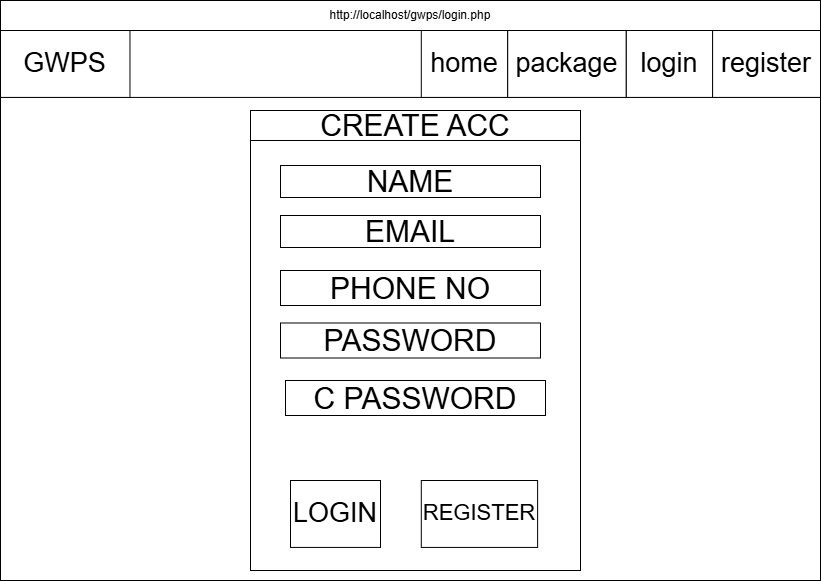

The diagram above was exported from draw.io. Its source (the exported page's mxGraphModel, read from the mxfile embedded in the PNG):
<mxGraphModel dx="1097" dy="597" grid="1" gridSize="10" guides="1" tooltips="1" connect="1" arrows="1" fold="1" page="1" pageScale="1" pageWidth="827" pageHeight="583" math="0" shadow="0">
  <root>
    <mxCell id="0" />
    <mxCell id="1" parent="0" />
    <mxCell id="kVy3P8yhF3Awcbwi_ZaX-238" connectable="0" parent="1" style="group" value="" vertex="1">
      <mxGeometry height="580" width="820" x="160" y="230" as="geometry" />
    </mxCell>
    <mxCell id="kVy3P8yhF3Awcbwi_ZaX-239" parent="kVy3P8yhF3Awcbwi_ZaX-238" style="rounded=0;whiteSpace=wrap;html=1;fillColor=none;" value="" vertex="1">
      <mxGeometry height="580" width="820" as="geometry" />
    </mxCell>
    <mxCell id="kVy3P8yhF3Awcbwi_ZaX-240" parent="kVy3P8yhF3Awcbwi_ZaX-238" style="rounded=0;whiteSpace=wrap;html=1;fillColor=none;" value="" vertex="1">
      <mxGeometry height="66.9230769230769" width="820" y="30" as="geometry" />
    </mxCell>
    <mxCell id="kVy3P8yhF3Awcbwi_ZaX-241" parent="kVy3P8yhF3Awcbwi_ZaX-238" style="rounded=0;whiteSpace=wrap;html=1;" value="&lt;font style=&quot;font-size: 27px;&quot;&gt;GWPS&lt;/font&gt;" vertex="1">
      <mxGeometry height="66.9230769230769" width="129.47368421052633" y="30" as="geometry" />
    </mxCell>
    <mxCell id="kVy3P8yhF3Awcbwi_ZaX-242" parent="kVy3P8yhF3Awcbwi_ZaX-238" style="rounded=0;whiteSpace=wrap;html=1;" value="&lt;font style=&quot;font-size: 27px;&quot;&gt;package&lt;/font&gt;" vertex="1">
      <mxGeometry height="66.9230769230769" width="118.68421052631581" x="507.10526315789485" y="30" as="geometry" />
    </mxCell>
    <mxCell id="kVy3P8yhF3Awcbwi_ZaX-243" parent="kVy3P8yhF3Awcbwi_ZaX-238" style="rounded=0;whiteSpace=wrap;html=1;" value="&lt;font style=&quot;font-size: 27px;&quot;&gt;login&lt;/font&gt;" vertex="1">
      <mxGeometry height="66.9230769230769" width="86.31578947368422" x="625.7894736842105" y="30" as="geometry" />
    </mxCell>
    <mxCell id="kVy3P8yhF3Awcbwi_ZaX-244" parent="kVy3P8yhF3Awcbwi_ZaX-238" style="rounded=0;whiteSpace=wrap;html=1;" value="&lt;font style=&quot;font-size: 27px;&quot;&gt;register&lt;/font&gt;" vertex="1">
      <mxGeometry height="66.9230769230769" width="107.89473684210527" x="712.1052631578948" y="30" as="geometry" />
    </mxCell>
    <mxCell id="kVy3P8yhF3Awcbwi_ZaX-245" parent="kVy3P8yhF3Awcbwi_ZaX-238" style="rounded=0;whiteSpace=wrap;html=1;" value="&lt;font style=&quot;font-size: 27px;&quot;&gt;home&lt;/font&gt;" vertex="1">
      <mxGeometry height="66.9230769230769" width="86.31578947368422" x="420.7894736842106" y="30" as="geometry" />
    </mxCell>
    <mxCell id="kVy3P8yhF3Awcbwi_ZaX-251" parent="kVy3P8yhF3Awcbwi_ZaX-238" style="text;html=1;whiteSpace=wrap;strokeColor=none;fillColor=none;align=center;verticalAlign=middle;rounded=0;" value="http://localhost/gwps/login.php" vertex="1">
      <mxGeometry height="30" width="820" as="geometry" />
    </mxCell>
    <mxCell id="kVy3P8yhF3Awcbwi_ZaX-264" parent="kVy3P8yhF3Awcbwi_ZaX-238" style="rounded=0;whiteSpace=wrap;html=1;fillColor=none;" value="" vertex="1">
      <mxGeometry height="460" width="330" x="250" y="110" as="geometry" />
    </mxCell>
    <mxCell id="kVy3P8yhF3Awcbwi_ZaX-265" parent="kVy3P8yhF3Awcbwi_ZaX-238" style="rounded=0;whiteSpace=wrap;html=1;" value="&lt;span style=&quot;font-size: 30px;&quot;&gt;CREATE ACC&lt;/span&gt;" vertex="1">
      <mxGeometry height="30" width="330" x="250" y="110" as="geometry" />
    </mxCell>
    <mxCell id="kVy3P8yhF3Awcbwi_ZaX-266" parent="kVy3P8yhF3Awcbwi_ZaX-238" style="rounded=0;whiteSpace=wrap;html=1;" value="&lt;span style=&quot;font-size: 30px;&quot;&gt;EMAIL&lt;/span&gt;" vertex="1">
      <mxGeometry height="32" width="260" x="280" y="215" as="geometry" />
    </mxCell>
    <mxCell id="kVy3P8yhF3Awcbwi_ZaX-267" parent="kVy3P8yhF3Awcbwi_ZaX-238" style="rounded=0;whiteSpace=wrap;html=1;" value="&lt;span style=&quot;font-size: 30px;&quot;&gt;PASSWORD&lt;/span&gt;" vertex="1">
      <mxGeometry height="35" width="260" x="280" y="322.5" as="geometry" />
    </mxCell>
    <mxCell id="kVy3P8yhF3Awcbwi_ZaX-268" parent="kVy3P8yhF3Awcbwi_ZaX-238" style="rounded=0;whiteSpace=wrap;html=1;" value="&lt;font style=&quot;font-size: 27px;&quot;&gt;LOGIN&lt;/font&gt;" vertex="1">
      <mxGeometry height="66.92" width="90" x="290" y="480" as="geometry" />
    </mxCell>
    <mxCell id="kVy3P8yhF3Awcbwi_ZaX-269" parent="kVy3P8yhF3Awcbwi_ZaX-238" style="rounded=0;whiteSpace=wrap;html=1;" value="&lt;font style=&quot;font-size: 22px;&quot;&gt;REGISTER&lt;/font&gt;" vertex="1">
      <mxGeometry height="66.92" width="116.32" x="420.79" y="480" as="geometry" />
    </mxCell>
    <mxCell id="kVy3P8yhF3Awcbwi_ZaX-285" parent="kVy3P8yhF3Awcbwi_ZaX-238" style="rounded=0;whiteSpace=wrap;html=1;" value="&lt;span style=&quot;font-size: 30px;&quot;&gt;NAME&lt;/span&gt;" vertex="1">
      <mxGeometry height="32" width="260" x="280" y="165" as="geometry" />
    </mxCell>
    <mxCell id="kVy3P8yhF3Awcbwi_ZaX-286" parent="kVy3P8yhF3Awcbwi_ZaX-238" style="rounded=0;whiteSpace=wrap;html=1;" value="&lt;span style=&quot;font-size: 30px;&quot;&gt;PHONE NO&lt;/span&gt;" vertex="1">
      <mxGeometry height="35" width="260" x="280" y="270" as="geometry" />
    </mxCell>
    <mxCell id="kVy3P8yhF3Awcbwi_ZaX-304" parent="kVy3P8yhF3Awcbwi_ZaX-238" style="rounded=0;whiteSpace=wrap;html=1;" value="&lt;span style=&quot;font-size: 30px;&quot;&gt;C PASSWORD&lt;/span&gt;" vertex="1">
      <mxGeometry height="35" width="260" x="285" y="380" as="geometry" />
    </mxCell>
  </root>
</mxGraphModel>